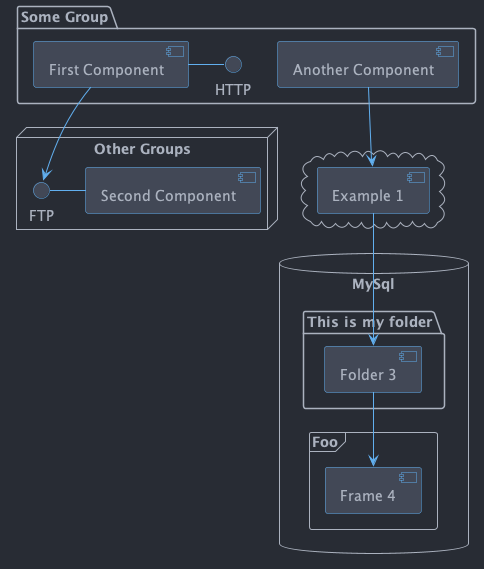

The diagram above was rendered by PlantUML. Its source (embedded in the PNG):
@startuml

!include ../theme.puml

package "Some Group" {
  HTTP - [First Component]
  [Another Component]
}

node "Other Groups" {
  FTP - [Second Component]
  [First Component] --> FTP
}

cloud {
  [Example 1]
}

database "MySql" {
  folder "This is my folder" {
    [Folder 3]
  }
  frame "Foo" {
    [Frame 4]
  }
}

[Another Component] --> [Example 1]
[Example 1] --> [Folder 3]
[Folder 3] --> [Frame 4]

@enduml